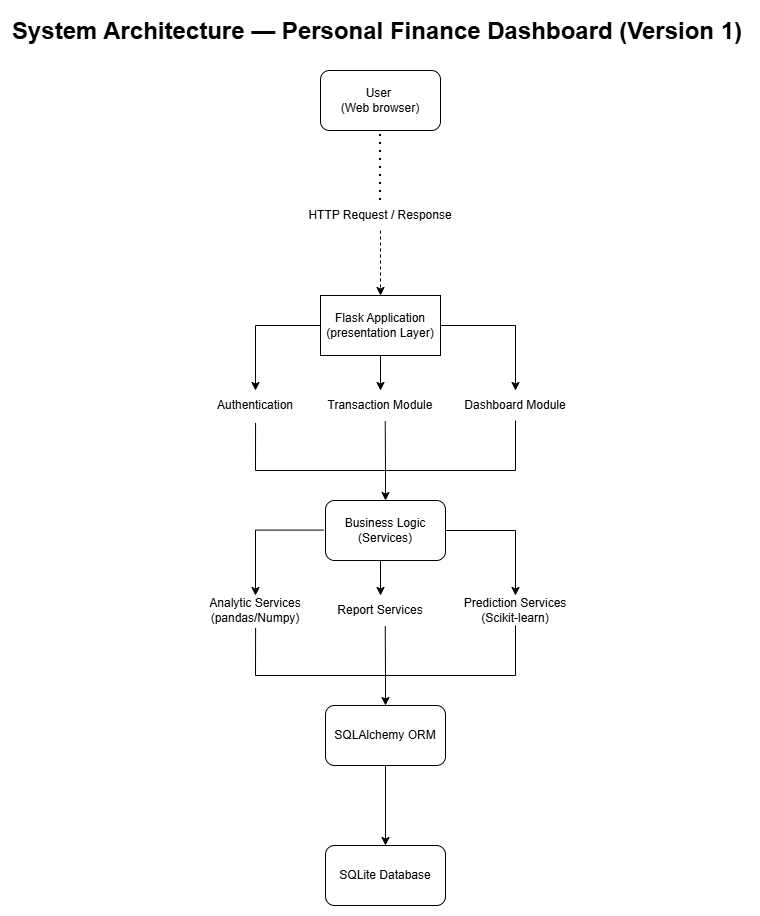

The diagram above was exported from draw.io. Its source (the exported page's mxGraphModel, read from the mxfile embedded in the PNG):
<mxGraphModel dx="2054" dy="1103" grid="1" gridSize="10" guides="1" tooltips="1" connect="1" arrows="1" fold="1" page="1" pageScale="1" pageWidth="850" pageHeight="1100" math="0" shadow="0" extFonts="Permanent Marker^https://fonts.googleapis.com/css?family=Permanent+Marker">
  <root>
    <mxCell id="0" />
    <mxCell id="1" parent="0" />
    <mxCell id="awMFNeI4LTEjrbLUZIM0-1" parent="1" style="text;html=1;whiteSpace=wrap;overflow=hidden;rounded=0;" value="&lt;h1 style=&quot;margin-top: 0px;&quot;&gt;System Architecture — Personal Finance Dashboard (Version 1)&lt;/h1&gt;" vertex="1">
      <mxGeometry height="50" width="740" x="55" y="40" as="geometry" />
    </mxCell>
    <mxCell id="awMFNeI4LTEjrbLUZIM0-2" parent="1" style="rounded=1;whiteSpace=wrap;html=1;" value="User&amp;nbsp;&lt;br&gt;(Web browser)" vertex="1">
      <mxGeometry height="60" width="120" x="365" y="100" as="geometry" />
    </mxCell>
    <mxCell id="awMFNeI4LTEjrbLUZIM0-6" edge="1" parent="1" source="awMFNeI4LTEjrbLUZIM0-3" style="edgeStyle=orthogonalEdgeStyle;rounded=0;orthogonalLoop=1;jettySize=auto;html=1;dashed=1;" target="awMFNeI4LTEjrbLUZIM0-5" value="">
      <mxGeometry relative="1" as="geometry" />
    </mxCell>
    <mxCell id="awMFNeI4LTEjrbLUZIM0-3" parent="1" style="text;html=1;whiteSpace=wrap;strokeColor=none;fillColor=none;align=center;verticalAlign=middle;rounded=0;" value="HTTP Request / Response" vertex="1">
      <mxGeometry height="30" width="150" x="350" y="230" as="geometry" />
    </mxCell>
    <mxCell id="awMFNeI4LTEjrbLUZIM0-4" edge="1" parent="1" style="endArrow=none;dashed=1;html=1;dashPattern=1 3;strokeWidth=2;rounded=0;entryX=0.5;entryY=1;entryDx=0;entryDy=0;" target="awMFNeI4LTEjrbLUZIM0-2" value="">
      <mxGeometry height="50" relative="1" width="50" as="geometry">
        <mxPoint x="425" y="230" as="sourcePoint" />
        <mxPoint x="450" y="150" as="targetPoint" />
      </mxGeometry>
    </mxCell>
    <mxCell id="awMFNeI4LTEjrbLUZIM0-11" edge="1" parent="1" source="awMFNeI4LTEjrbLUZIM0-5" style="edgeStyle=orthogonalEdgeStyle;rounded=0;orthogonalLoop=1;jettySize=auto;html=1;entryX=0.5;entryY=0;entryDx=0;entryDy=0;" target="awMFNeI4LTEjrbLUZIM0-8">
      <mxGeometry relative="1" as="geometry">
        <mxPoint x="560" y="399.9999999999999" as="targetPoint" />
      </mxGeometry>
    </mxCell>
    <mxCell id="awMFNeI4LTEjrbLUZIM0-12" edge="1" parent="1" source="awMFNeI4LTEjrbLUZIM0-5" style="edgeStyle=orthogonalEdgeStyle;rounded=0;orthogonalLoop=1;jettySize=auto;html=1;">
      <mxGeometry relative="1" as="geometry">
        <mxPoint x="425" y="419.9999999999999" as="targetPoint" />
      </mxGeometry>
    </mxCell>
    <mxCell id="awMFNeI4LTEjrbLUZIM0-13" edge="1" parent="1" source="awMFNeI4LTEjrbLUZIM0-5" style="edgeStyle=orthogonalEdgeStyle;rounded=0;orthogonalLoop=1;jettySize=auto;html=1;entryX=0.5;entryY=0;entryDx=0;entryDy=0;" target="awMFNeI4LTEjrbLUZIM0-10">
      <mxGeometry relative="1" as="geometry">
        <mxPoint x="300" y="409.9999999999999" as="targetPoint" />
      </mxGeometry>
    </mxCell>
    <mxCell id="awMFNeI4LTEjrbLUZIM0-5" parent="1" style="whiteSpace=wrap;html=1;" value="Flask Application&lt;div&gt;(presentation Layer)&lt;/div&gt;" vertex="1">
      <mxGeometry height="60" width="120" x="365" y="325" as="geometry" />
    </mxCell>
    <mxCell id="awMFNeI4LTEjrbLUZIM0-8" parent="1" style="text;html=1;whiteSpace=wrap;strokeColor=none;fillColor=none;align=center;verticalAlign=middle;rounded=0;" value="Dashboard Module" vertex="1">
      <mxGeometry height="30" width="120" x="500" y="420" as="geometry" />
    </mxCell>
    <mxCell id="awMFNeI4LTEjrbLUZIM0-9" parent="1" style="text;html=1;whiteSpace=wrap;strokeColor=none;fillColor=none;align=center;verticalAlign=middle;rounded=0;" value="Transaction Module" vertex="1">
      <mxGeometry height="30" width="110" x="370" y="420" as="geometry" />
    </mxCell>
    <mxCell id="awMFNeI4LTEjrbLUZIM0-10" parent="1" style="text;html=1;whiteSpace=wrap;strokeColor=none;fillColor=none;align=center;verticalAlign=middle;rounded=0;" value="Authentication      " vertex="1">
      <mxGeometry height="30" width="60" x="270" y="420" as="geometry" />
    </mxCell>
    <mxCell id="awMFNeI4LTEjrbLUZIM0-15" edge="1" parent="1" style="endArrow=none;html=1;rounded=0;entryX=0.5;entryY=1;entryDx=0;entryDy=0;" target="awMFNeI4LTEjrbLUZIM0-8" value="">
      <mxGeometry height="50" relative="1" width="50" as="geometry">
        <mxPoint x="560" y="500" as="sourcePoint" />
        <mxPoint x="490" y="420" as="targetPoint" />
      </mxGeometry>
    </mxCell>
    <mxCell id="awMFNeI4LTEjrbLUZIM0-16" edge="1" parent="1" style="endArrow=none;html=1;rounded=0;" value="">
      <mxGeometry height="50" relative="1" width="50" as="geometry">
        <mxPoint x="300" y="500" as="sourcePoint" />
        <mxPoint x="560" y="500" as="targetPoint" />
      </mxGeometry>
    </mxCell>
    <mxCell id="awMFNeI4LTEjrbLUZIM0-17" edge="1" parent="1" style="endArrow=none;html=1;rounded=0;entryX=0.501;entryY=1.078;entryDx=0;entryDy=0;entryPerimeter=0;" target="awMFNeI4LTEjrbLUZIM0-10" value="">
      <mxGeometry height="50" relative="1" width="50" as="geometry">
        <mxPoint x="300" y="500" as="sourcePoint" />
        <mxPoint x="370" y="450" as="targetPoint" />
      </mxGeometry>
    </mxCell>
    <mxCell id="awMFNeI4LTEjrbLUZIM0-18" edge="1" parent="1" style="endArrow=none;html=1;rounded=0;entryX=0.543;entryY=1.026;entryDx=0;entryDy=0;entryPerimeter=0;" target="awMFNeI4LTEjrbLUZIM0-9" value="">
      <mxGeometry height="50" relative="1" width="50" as="geometry">
        <mxPoint x="430" y="500" as="sourcePoint" />
        <mxPoint x="480" y="440" as="targetPoint" />
      </mxGeometry>
    </mxCell>
    <mxCell id="awMFNeI4LTEjrbLUZIM0-20" edge="1" parent="1" style="endArrow=classic;html=1;rounded=0;" target="awMFNeI4LTEjrbLUZIM0-21" value="">
      <mxGeometry height="50" relative="1" width="50" as="geometry">
        <mxPoint x="430" y="500" as="sourcePoint" />
        <mxPoint x="430" y="560" as="targetPoint" />
      </mxGeometry>
    </mxCell>
    <mxCell id="awMFNeI4LTEjrbLUZIM0-21" parent="1" style="rounded=1;whiteSpace=wrap;html=1;" value="Business Logic&lt;div&gt;(Services)&lt;/div&gt;" vertex="1">
      <mxGeometry height="60" width="120" x="370" y="530" as="geometry" />
    </mxCell>
    <mxCell id="awMFNeI4LTEjrbLUZIM0-22" edge="1" parent="1" style="edgeStyle=orthogonalEdgeStyle;rounded=0;orthogonalLoop=1;jettySize=auto;html=1;entryX=0.5;entryY=0;entryDx=0;entryDy=0;" target="awMFNeI4LTEjrbLUZIM0-25">
      <mxGeometry relative="1" as="geometry">
        <mxPoint x="490" y="560" as="sourcePoint" />
        <mxPoint x="560" y="604.9999999999999" as="targetPoint" />
      </mxGeometry>
    </mxCell>
    <mxCell id="awMFNeI4LTEjrbLUZIM0-23" edge="1" parent="1" style="edgeStyle=orthogonalEdgeStyle;rounded=0;orthogonalLoop=1;jettySize=auto;html=1;">
      <mxGeometry relative="1" as="geometry">
        <mxPoint x="425" y="590" as="sourcePoint" />
        <mxPoint x="425" y="624.9999999999999" as="targetPoint" />
      </mxGeometry>
    </mxCell>
    <mxCell id="awMFNeI4LTEjrbLUZIM0-24" edge="1" parent="1" source="awMFNeI4LTEjrbLUZIM0-21" style="edgeStyle=orthogonalEdgeStyle;rounded=0;orthogonalLoop=1;jettySize=auto;html=1;entryX=0.5;entryY=0;entryDx=0;entryDy=0;exitX=-0.017;exitY=0.493;exitDx=0;exitDy=0;exitPerimeter=0;" target="awMFNeI4LTEjrbLUZIM0-27">
      <mxGeometry relative="1" as="geometry">
        <mxPoint x="365" y="560" as="sourcePoint" />
        <mxPoint x="300" y="614.9999999999999" as="targetPoint" />
      </mxGeometry>
    </mxCell>
    <mxCell id="awMFNeI4LTEjrbLUZIM0-25" parent="1" style="text;html=1;whiteSpace=wrap;strokeColor=none;fillColor=none;align=center;verticalAlign=middle;rounded=0;" value="Prediction Services&lt;div&gt;(Scikit-learn)&lt;/div&gt;" vertex="1">
      <mxGeometry height="30" width="120" x="500" y="625" as="geometry" />
    </mxCell>
    <mxCell id="awMFNeI4LTEjrbLUZIM0-26" parent="1" style="text;html=1;whiteSpace=wrap;strokeColor=none;fillColor=none;align=center;verticalAlign=middle;rounded=0;" value="Report Services" vertex="1">
      <mxGeometry height="30" width="110" x="370" y="625" as="geometry" />
    </mxCell>
    <mxCell id="awMFNeI4LTEjrbLUZIM0-27" parent="1" style="text;html=1;whiteSpace=wrap;strokeColor=none;fillColor=none;align=center;verticalAlign=middle;rounded=0;" value="Analytic Services&lt;div&gt;(pandas/Numpy)&lt;/div&gt;" vertex="1">
      <mxGeometry height="30" width="100" x="250" y="625" as="geometry" />
    </mxCell>
    <mxCell id="awMFNeI4LTEjrbLUZIM0-28" edge="1" parent="1" style="endArrow=none;html=1;rounded=0;entryX=0.5;entryY=1;entryDx=0;entryDy=0;" target="awMFNeI4LTEjrbLUZIM0-25" value="">
      <mxGeometry height="50" relative="1" width="50" as="geometry">
        <mxPoint x="560" y="705" as="sourcePoint" />
        <mxPoint x="490" y="625" as="targetPoint" />
      </mxGeometry>
    </mxCell>
    <mxCell id="awMFNeI4LTEjrbLUZIM0-29" edge="1" parent="1" style="endArrow=none;html=1;rounded=0;" value="">
      <mxGeometry height="50" relative="1" width="50" as="geometry">
        <mxPoint x="300" y="705" as="sourcePoint" />
        <mxPoint x="560" y="705" as="targetPoint" />
      </mxGeometry>
    </mxCell>
    <mxCell id="awMFNeI4LTEjrbLUZIM0-30" edge="1" parent="1" style="endArrow=none;html=1;rounded=0;entryX=0.501;entryY=1.078;entryDx=0;entryDy=0;entryPerimeter=0;" target="awMFNeI4LTEjrbLUZIM0-27" value="">
      <mxGeometry height="50" relative="1" width="50" as="geometry">
        <mxPoint x="300" y="705" as="sourcePoint" />
        <mxPoint x="370" y="655" as="targetPoint" />
      </mxGeometry>
    </mxCell>
    <mxCell id="awMFNeI4LTEjrbLUZIM0-31" edge="1" parent="1" style="endArrow=none;html=1;rounded=0;entryX=0.543;entryY=1.026;entryDx=0;entryDy=0;entryPerimeter=0;" target="awMFNeI4LTEjrbLUZIM0-26" value="">
      <mxGeometry height="50" relative="1" width="50" as="geometry">
        <mxPoint x="430" y="705" as="sourcePoint" />
        <mxPoint x="480" y="645" as="targetPoint" />
      </mxGeometry>
    </mxCell>
    <mxCell id="awMFNeI4LTEjrbLUZIM0-32" edge="1" parent="1" style="endArrow=classic;html=1;rounded=0;" target="awMFNeI4LTEjrbLUZIM0-33" value="">
      <mxGeometry height="50" relative="1" width="50" as="geometry">
        <mxPoint x="430" y="705" as="sourcePoint" />
        <mxPoint x="430" y="765" as="targetPoint" />
      </mxGeometry>
    </mxCell>
    <mxCell id="awMFNeI4LTEjrbLUZIM0-37" edge="1" parent="1" source="awMFNeI4LTEjrbLUZIM0-33" style="edgeStyle=orthogonalEdgeStyle;rounded=0;orthogonalLoop=1;jettySize=auto;html=1;" target="awMFNeI4LTEjrbLUZIM0-36" value="">
      <mxGeometry relative="1" as="geometry" />
    </mxCell>
    <mxCell id="awMFNeI4LTEjrbLUZIM0-33" parent="1" style="rounded=1;whiteSpace=wrap;html=1;" value="SQLAlchemy ORM" vertex="1">
      <mxGeometry height="60" width="120" x="370" y="735" as="geometry" />
    </mxCell>
    <mxCell id="awMFNeI4LTEjrbLUZIM0-36" parent="1" style="whiteSpace=wrap;html=1;rounded=1;" value="SQLite Database" vertex="1">
      <mxGeometry height="60" width="120" x="370" y="875" as="geometry" />
    </mxCell>
  </root>
</mxGraphModel>